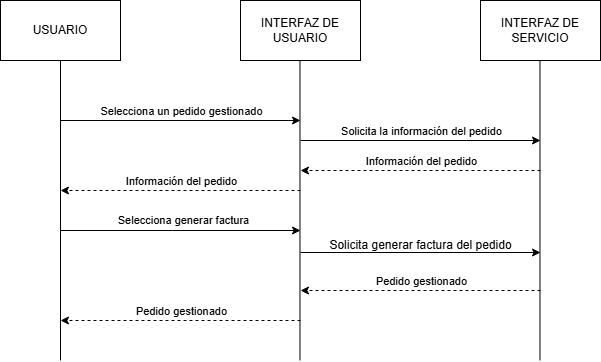

The diagram above was exported from draw.io. Its source (the exported page's mxGraphModel, read from the mxfile embedded in the PNG):
<mxGraphModel dx="794" dy="492" grid="1" gridSize="10" guides="1" tooltips="1" connect="1" arrows="1" fold="1" page="1" pageScale="1" pageWidth="827" pageHeight="1169" math="0" shadow="0">
  <root>
    <mxCell id="0" />
    <mxCell id="1" parent="0" />
    <mxCell id="sHbCMvUaTckDLu6cAx31-1" value="USUARIO" style="rounded=0;whiteSpace=wrap;html=1;" parent="1" vertex="1">
      <mxGeometry x="120" y="240" width="120" height="60" as="geometry" />
    </mxCell>
    <mxCell id="sHbCMvUaTckDLu6cAx31-2" value="INTERFAZ DE USUARIO" style="rounded=0;whiteSpace=wrap;html=1;" parent="1" vertex="1">
      <mxGeometry x="360" y="240" width="120" height="60" as="geometry" />
    </mxCell>
    <mxCell id="sHbCMvUaTckDLu6cAx31-3" value="INTERFAZ DE SERVICIO" style="rounded=0;whiteSpace=wrap;html=1;" parent="1" vertex="1">
      <mxGeometry x="600" y="240" width="120" height="60" as="geometry" />
    </mxCell>
    <mxCell id="sHbCMvUaTckDLu6cAx31-4" value="" style="endArrow=none;html=1;rounded=0;" parent="1" edge="1">
      <mxGeometry width="50" height="50" relative="1" as="geometry">
        <mxPoint x="180" y="600" as="sourcePoint" />
        <mxPoint x="180" y="300" as="targetPoint" />
      </mxGeometry>
    </mxCell>
    <mxCell id="sHbCMvUaTckDLu6cAx31-6" value="" style="endArrow=none;html=1;rounded=0;" parent="1" edge="1">
      <mxGeometry width="50" height="50" relative="1" as="geometry">
        <mxPoint x="419.47" y="600" as="sourcePoint" />
        <mxPoint x="419.47" y="300" as="targetPoint" />
      </mxGeometry>
    </mxCell>
    <mxCell id="sHbCMvUaTckDLu6cAx31-7" value="" style="endArrow=none;html=1;rounded=0;" parent="1" edge="1">
      <mxGeometry width="50" height="50" relative="1" as="geometry">
        <mxPoint x="659.47" y="600" as="sourcePoint" />
        <mxPoint x="659.47" y="300" as="targetPoint" />
      </mxGeometry>
    </mxCell>
    <mxCell id="sHbCMvUaTckDLu6cAx31-8" value="" style="endArrow=classic;html=1;rounded=0;" parent="1" edge="1">
      <mxGeometry width="50" height="50" relative="1" as="geometry">
        <mxPoint x="180" y="360" as="sourcePoint" />
        <mxPoint x="420" y="360" as="targetPoint" />
      </mxGeometry>
    </mxCell>
    <mxCell id="sHbCMvUaTckDLu6cAx31-11" value="Selecciona un pedido gestionado" style="edgeLabel;html=1;align=center;verticalAlign=middle;resizable=0;points=[];" parent="sHbCMvUaTckDLu6cAx31-8" vertex="1" connectable="0">
      <mxGeometry x="-0.2035" y="-4" relative="1" as="geometry">
        <mxPoint x="24" y="-14" as="offset" />
      </mxGeometry>
    </mxCell>
    <mxCell id="sHbCMvUaTckDLu6cAx31-9" value="" style="endArrow=classic;html=1;rounded=0;dashed=1;" parent="1" edge="1">
      <mxGeometry width="50" height="50" relative="1" as="geometry">
        <mxPoint x="660" y="410" as="sourcePoint" />
        <mxPoint x="420" y="410" as="targetPoint" />
      </mxGeometry>
    </mxCell>
    <mxCell id="sHbCMvUaTckDLu6cAx31-10" value="Información del pedido" style="edgeLabel;html=1;align=center;verticalAlign=middle;resizable=0;points=[];" parent="sHbCMvUaTckDLu6cAx31-9" vertex="1" connectable="0">
      <mxGeometry x="0.0982" y="-4" relative="1" as="geometry">
        <mxPoint x="12" y="-6" as="offset" />
      </mxGeometry>
    </mxCell>
    <mxCell id="sHbCMvUaTckDLu6cAx31-12" value="" style="endArrow=classic;html=1;rounded=0;" parent="1" edge="1">
      <mxGeometry width="50" height="50" relative="1" as="geometry">
        <mxPoint x="180" y="470" as="sourcePoint" />
        <mxPoint x="420" y="470" as="targetPoint" />
      </mxGeometry>
    </mxCell>
    <mxCell id="sHbCMvUaTckDLu6cAx31-13" value="Selecciona generar factura" style="edgeLabel;html=1;align=center;verticalAlign=middle;resizable=0;points=[];" parent="1" vertex="1" connectable="0">
      <mxGeometry x="320.00105263157894" y="455" as="geometry">
        <mxPoint x="-18" y="4" as="offset" />
      </mxGeometry>
    </mxCell>
    <mxCell id="sHbCMvUaTckDLu6cAx31-15" value="" style="endArrow=classic;html=1;rounded=0;" parent="1" edge="1">
      <mxGeometry width="50" height="50" relative="1" as="geometry">
        <mxPoint x="420" y="492" as="sourcePoint" />
        <mxPoint x="660" y="492" as="targetPoint" />
      </mxGeometry>
    </mxCell>
    <mxCell id="sHbCMvUaTckDLu6cAx31-16" value="Solicita generar factura del pedido" style="text;html=1;align=center;verticalAlign=middle;resizable=0;points=[];autosize=1;strokeColor=none;fillColor=none;" parent="1" vertex="1">
      <mxGeometry x="435" y="470" width="210" height="30" as="geometry" />
    </mxCell>
    <mxCell id="sHbCMvUaTckDLu6cAx31-18" value="" style="endArrow=classic;html=1;rounded=0;dashed=1;" parent="1" edge="1">
      <mxGeometry width="50" height="50" relative="1" as="geometry">
        <mxPoint x="660" y="530" as="sourcePoint" />
        <mxPoint x="420" y="530" as="targetPoint" />
      </mxGeometry>
    </mxCell>
    <mxCell id="sHbCMvUaTckDLu6cAx31-19" value="Pedido gestionado" style="edgeLabel;html=1;align=center;verticalAlign=middle;resizable=0;points=[];" parent="sHbCMvUaTckDLu6cAx31-18" vertex="1" connectable="0">
      <mxGeometry x="-0.007" y="-5" relative="1" as="geometry">
        <mxPoint x="-1" y="-5" as="offset" />
      </mxGeometry>
    </mxCell>
    <mxCell id="sHbCMvUaTckDLu6cAx31-20" value="" style="endArrow=classic;html=1;rounded=0;dashed=1;" parent="1" edge="1">
      <mxGeometry width="50" height="50" relative="1" as="geometry">
        <mxPoint x="420" y="560" as="sourcePoint" />
        <mxPoint x="180" y="560" as="targetPoint" />
      </mxGeometry>
    </mxCell>
    <mxCell id="sHbCMvUaTckDLu6cAx31-21" value="Pedido gestionado" style="edgeLabel;html=1;align=center;verticalAlign=middle;resizable=0;points=[];" parent="sHbCMvUaTckDLu6cAx31-20" vertex="1" connectable="0">
      <mxGeometry x="-0.007" y="-5" relative="1" as="geometry">
        <mxPoint x="-1" y="-5" as="offset" />
      </mxGeometry>
    </mxCell>
    <mxCell id="buw2u9Y9fxGT5dgzz9IT-1" value="" style="endArrow=classic;html=1;rounded=0;dashed=1;" parent="1" edge="1">
      <mxGeometry width="50" height="50" relative="1" as="geometry">
        <mxPoint x="420" y="430" as="sourcePoint" />
        <mxPoint x="180" y="430" as="targetPoint" />
      </mxGeometry>
    </mxCell>
    <mxCell id="buw2u9Y9fxGT5dgzz9IT-2" value="Información del pedido" style="edgeLabel;html=1;align=center;verticalAlign=middle;resizable=0;points=[];" parent="buw2u9Y9fxGT5dgzz9IT-1" vertex="1" connectable="0">
      <mxGeometry x="0.0982" y="-4" relative="1" as="geometry">
        <mxPoint x="12" y="-6" as="offset" />
      </mxGeometry>
    </mxCell>
    <mxCell id="buw2u9Y9fxGT5dgzz9IT-3" value="" style="endArrow=classic;html=1;rounded=0;" parent="1" edge="1">
      <mxGeometry width="50" height="50" relative="1" as="geometry">
        <mxPoint x="420" y="380" as="sourcePoint" />
        <mxPoint x="660" y="380" as="targetPoint" />
      </mxGeometry>
    </mxCell>
    <mxCell id="buw2u9Y9fxGT5dgzz9IT-4" value="Solicita la información del pedido" style="edgeLabel;html=1;align=center;verticalAlign=middle;resizable=0;points=[];" parent="buw2u9Y9fxGT5dgzz9IT-3" vertex="1" connectable="0">
      <mxGeometry x="-0.2035" y="-4" relative="1" as="geometry">
        <mxPoint x="24" y="-14" as="offset" />
      </mxGeometry>
    </mxCell>
  </root>
</mxGraphModel>